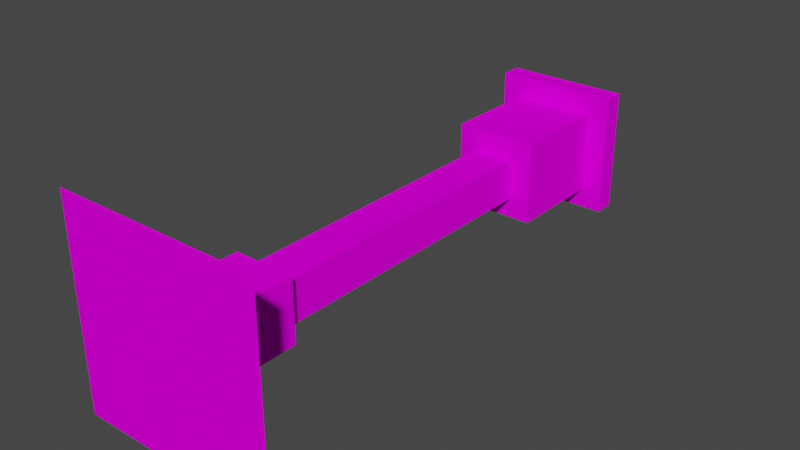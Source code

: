 # Source: Lamp.blend  (saved by Blender 3.5.10; exported with 4.5.12 LTS)
import bpy
from mathutils import Matrix  # noqa: F401  (used for matrix-valued properties, if any)

bpy.ops.wm.read_factory_settings(use_empty=True)
scene = bpy.context.scene
scene.name = 'Scene'

# ---- collections
col_collection = bpy.data.collections.new('Collection'); scene.collection.children.link(col_collection)

# ---- images (referenced by path relative to the original .blend; pixels are not part of the script)
import os
ASSET_DIR = os.environ.get("B2B_ASSET_DIR", "")  # directory of the original .blend (textures are referenced by path, not embedded)
HERE = os.path.dirname(os.path.abspath(__file__))  # packed textures are extracted next to this script under _unpacked/

def load_image(name, relpath, width, height, colorspace="sRGB"):
    """Load a texture the original file referenced (path relative to the .blend, or extracted next to this script)."""
    p = next((c for c in (os.path.join(HERE, relpath), os.path.join(ASSET_DIR, relpath)) if relpath and os.path.exists(c)), "")
    if p:
        img = bpy.data.images.load(p, check_existing=True)
        img.name = name
    else:  # same state as the original file: an image datablock whose file is absent (Cycles renders it pink)
        img = bpy.data.images.new(name, width, height)
        img.source = "FILE"
        img.filepath = "//" + (relpath or name)
    img.colorspace_settings.name = colorspace
    return img
img_ammo_8_8x_emit_png = load_image('ammo-8-8x-emit.png', 'ammo-8-8x-emit.png', 1024, 1024, 'sRGB')
img_light_game_png = load_image('Light Game.png', 'Light Game.png', 1024, 1024, 'sRGB')

# ---- materials (node trees are filled in below, after node groups)
mat_textured = bpy.data.materials.new('Textured')
mat_textured.use_transparent_shadow = False

# ---- material node trees
mat_textured.use_nodes = True; mat_textured.node_tree.nodes.clear()
_N = mat_textured.node_tree.nodes; _L = mat_textured.node_tree.links
n0 = _N.new('ShaderNodeOutputMaterial'); n0.name = 'Material Output'; n0.location = (715, 737)
n1 = _N.new('ShaderNodeTexImage'); n1.name = 'Image Texture.001'; n1.location = (-457, 425)
n1.image = img_ammo_8_8x_emit_png
n1.interpolation = 'Closest'
n1.extension = 'EXTEND'
n2 = _N.new('ShaderNodeTexCoord'); n2.name = 'Texture Coordinate'; n2.location = (-971, 670)
n3 = _N.new('ShaderNodeTexImage'); n3.name = 'Image Texture'; n3.location = (-448, 760)
n3.image = img_light_game_png
n3.interpolation = 'Closest'
n3.extension = 'EXTEND'
n4 = _N.new('ShaderNodeOutputAOV'); n4.name = 'AOV Output'; n4.location = (628, 382)
n4.aov_name = 'Light_Emit'
n4.inputs[0].default_value = (1.0, 1.0, 1.0, 1.0)
n5 = _N.new('ShaderNodeBsdfDiffuse'); n5.name = 'Diffuse BSDF'; n5.location = (107, 754)
_L.new(n2.outputs[2], n3.inputs[0])
_L.new(n2.outputs[2], n1.inputs[0])
_L.new(n5.outputs[0], n0.inputs[0])
_L.new(n1.outputs[0], n4.inputs[1])
_L.new(n3.outputs[0], n5.inputs[0])
n0.is_active_output = True

# ---- world
world_world = bpy.data.worlds.new('World'); scene.world = world_world
world_world.use_nodes = True; world_world.node_tree.nodes.clear()
_N = world_world.node_tree.nodes; _L = world_world.node_tree.links
n0 = _N.new('ShaderNodeOutputWorld'); n0.name = 'World Output'; n0.location = (300, 300)
n1 = _N.new('ShaderNodeBackground'); n1.name = 'Background'; n1.location = (10, 300)
n1.inputs[0].default_value = (0.05088, 0.05088, 0.05088, 1.0)
_L.new(n1.outputs[0], n0.inputs[0])
n0.is_active_output = True
world_world.color = (0.05088, 0.05088, 0.05088)
world_world.use_sun_shadow = False
world_world.sun_shadow_jitter_overblur = 0.0

# ---- meshes
me_cell_base = bpy.data.meshes.new('Cell Base')
me_cell_base.from_pydata([(-0.5, 0.0, 0.5), (0.5, 0.0, 0.5), (-0.5, 0.0, -0.5), (0.5, 0.0, -0.5), (-0.25, 0.0, 0.25), (0.25, 0.0, 0.25), (-0.25, 0.0, -0.25), (0.25, 0.0, -0.25), (-0.15, 0.2, 0.15), (0.15, 0.2, 0.15), (-0.15, 0.2, -0.15), (0.15, 0.2, -0.15), (-0.25, 0.2, -0.25), (-0.25, 0.2, 0.25), (0.25, 0.2, 0.25), (0.25, 0.2, -0.25), (-0.1, 0.5, 0.1), (0.1, 0.5, 0.1), (-0.1, 0.5, -0.1), (0.1, 0.5, -0.1), (-0.15, 0.5, -0.15), (-0.15, 0.5, 0.15), (0.15, 0.5, 0.15), (0.15, 0.5, -0.15), (-0.1, 2.0, 0.1), (0.1, 2.0, 0.1), (-0.1, 2.0, -0.1), (0.1, 2.0, -0.1), (-0.2, 2.0, 0.2), (0.2, 2.0, 0.2), (-0.2, 2.0, -0.2), (0.2, 2.0, -0.2), (-0.2, 2.5, 0.2), (0.2, 2.5, 0.2), (-0.2, 2.5, -0.2), (0.2, 2.5, -0.2), (-0.3, 2.5, 0.3), (0.3, 2.5, 0.3), (-0.3, 2.5, -0.3), (0.3, 2.5, -0.3), (-0.3, 2.6, 0.3), (0.3, 2.6, 0.3), (-0.3, 2.6, -0.3), (0.3, 2.6, -0.3)], [], [(0, 1, 3, 2), (11, 10, 20, 23), (6, 4, 13, 12), (7, 6, 12, 15), (4, 5, 14, 13), (5, 7, 15, 14), (8, 10, 12, 13), (9, 8, 13, 14), (11, 9, 14, 15), (10, 11, 15, 12), (19, 18, 26, 27), (8, 9, 22, 21), (9, 11, 23, 22), (10, 8, 21, 20), (16, 18, 20, 21), (17, 16, 21, 22), (19, 17, 22, 23), (18, 19, 23, 20), (27, 26, 30, 31), (16, 17, 25, 24), (17, 19, 27, 25), (18, 16, 24, 26), (29, 31, 35, 33), (24, 25, 29, 28), (25, 27, 31, 29), (26, 24, 28, 30), (35, 34, 38, 39), (30, 28, 32, 34), (31, 30, 34, 35), (28, 29, 33, 32), (37, 39, 43, 41), (32, 33, 37, 36), (33, 35, 39, 37), (34, 32, 36, 38), (40, 41, 43, 42), (38, 36, 40, 42), (39, 38, 42, 43), (36, 37, 41, 40)])
_uv = me_cell_base.uv_layers.new(name='UVMap')
_uv.uv.foreach_set('vector', [0.07812, 0.9219, 0.07812, 1.0, 0.0, 1.0, 0.0, 0.9219, 0.293, 0.9922, 0.2695, 0.9922, 0.2695, 0.9688, 0.293, 0.9688, 0.2383, 0.9414, 0.1992, 0.9414, 0.1992, 0.9258, 0.2383, 0.9258, 0.2734, 0.9414, 0.2383, 0.9414, 0.2383, 0.9258, 0.2734, 0.9258, 0.1992, 0.9414, 0.1602, 0.9414, 0.1602, 0.9258, 0.1992, 0.9258, 0.3125, 0.9414, 0.2734, 0.9414, 0.2734, 0.9258, 0.3125, 0.9258, 0.3047, 0.8945, 0.2812, 0.8945, 0.2734, 0.8867, 0.3125, 0.8867, 0.3047, 0.918, 0.3047, 0.8945, 0.3125, 0.8867, 0.3125, 0.9258, 0.2812, 0.918, 0.3047, 0.918, 0.3125, 0.9258, 0.2734, 0.9258, 0.2812, 0.8945, 0.2812, 0.918, 0.2734, 0.9258, 0.2734, 0.8867, 0.1523, 0.9062, 0.1523, 0.8906, 0.2695, 0.8906, 0.2695, 0.9062, 0.2461, 0.9922, 0.2227, 0.9922, 0.2227, 0.9688, 0.2461, 0.9688, 0.3164, 0.9922, 0.293, 0.9922, 0.293, 0.9688, 0.3164, 0.9688, 0.2695, 0.9922, 0.2461, 0.9922, 0.2461, 0.9688, 0.2695, 0.9688, 0.3125, 0.9492, 0.2969, 0.9492, 0.293, 0.9453, 0.3164, 0.9453, 0.3125, 0.9648, 0.3125, 0.9492, 0.3164, 0.9453, 0.3164, 0.9688, 0.2969, 0.9648, 0.3125, 0.9648, 0.3164, 0.9688, 0.293, 0.9688, 0.2969, 0.9492, 0.2969, 0.9648, 0.293, 0.9688, 0.293, 0.9453, 0.2812, 0.8594, 0.2812, 0.875, 0.2734, 0.8828, 0.2734, 0.8516, 0.1523, 0.875, 0.1523, 0.8594, 0.2695, 0.8594, 0.2695, 0.875, 0.1523, 0.9219, 0.1523, 0.9062, 0.2695, 0.9062, 0.2695, 0.9219, 0.1523, 0.8906, 0.1523, 0.875, 0.2695, 0.875, 0.2695, 0.8906, 0.3047, 0.8516, 0.2734, 0.8516, 0.2734, 0.8125, 0.3047, 0.8125, 0.2969, 0.875, 0.2969, 0.8594, 0.3047, 0.8516, 0.3047, 0.8828, 0.2969, 0.8594, 0.2812, 0.8594, 0.2734, 0.8516, 0.3047, 0.8516, 0.2812, 0.875, 0.2969, 0.875, 0.3047, 0.8828, 0.2734, 0.8828, 0.1406, 0.9375, 0.1406, 0.9062, 0.1484, 0.8984, 0.1484, 0.9453, 0.2422, 0.8516, 0.2109, 0.8516, 0.2109, 0.8125, 0.2422, 0.8125, 0.2734, 0.8516, 0.2422, 0.8516, 0.2422, 0.8125, 0.2734, 0.8125, 0.2109, 0.8516, 0.1797, 0.8516, 0.1797, 0.8125, 0.2109, 0.8125, 0.1016, 0.9453, 0.1484, 0.9453, 0.1484, 0.9531, 0.1016, 0.9531, 0.1094, 0.9062, 0.1094, 0.9375, 0.1016, 0.9453, 0.1016, 0.8984, 0.1094, 0.9375, 0.1406, 0.9375, 0.1484, 0.9453, 0.1016, 0.9453, 0.1406, 0.9062, 0.1094, 0.9062, 0.1016, 0.8984, 0.1484, 0.8984, 0.1016, 1.0, 0.1016, 0.9531, 0.1484, 0.9531, 0.1484, 1.0, 0.1953, 0.9453, 0.2422, 0.9453, 0.2422, 0.9531, 0.1953, 0.9531, 0.1484, 0.9453, 0.1953, 0.9453, 0.1953, 0.9531, 0.1484, 0.9531, 0.2422, 0.9453, 0.2891, 0.9453, 0.2891, 0.9531, 0.2422, 0.9531])
me_cell_base.materials.append(mat_textured)
me_cell_base.update()

# ---- objects
ob_lamp = bpy.data.objects.new('Lamp', me_cell_base)

# ---- transforms, parenting, visibility, modifiers, constraints
ob_lamp.location = (0.0, 0.0, 0.0)

# ---- collection membership
col_collection.objects.link(ob_lamp)

# ---- scene / render settings (as saved in the file)
scene.frame_start = 1; scene.frame_end = 250; scene.frame_set(1)
scene.render.engine = 'BLENDER_EEVEE_NEXT'
scene.cycles.sampling_pattern = 'TABULATED_SOBOL'
scene.view_settings.view_transform = 'Filmic'
bpy.context.view_layer.update()

# ---- added for rendering (the .blend has no active camera and no usable light): camera, sun
cam_auto = bpy.data.cameras.new('AutoCamera')
cam_auto.lens = 50.0
cam_auto.sensor_width = 36.0
cam_auto.clip_end = 1000.0
ob_auto_camera = bpy.data.objects.new('AutoCamera', cam_auto)
scene.collection.objects.link(ob_auto_camera)
ob_auto_camera.location = (2.73841, -1.9861, 2.19073)
ob_auto_camera.rotation_euler = (1.09748, -7.21219e-08, 0.694738)
scene.camera = ob_auto_camera
light_auto_sun = bpy.data.lights.new('AutoSun', 'SUN')
light_auto_sun.energy = 3.0
light_auto_sun.angle = 0.0523599
ob_auto_sun = bpy.data.objects.new('AutoSun', light_auto_sun)
scene.collection.objects.link(ob_auto_sun)
ob_auto_sun.rotation_euler = (0.872665, 0.174533, 0.523599)
bpy.context.view_layer.update()
